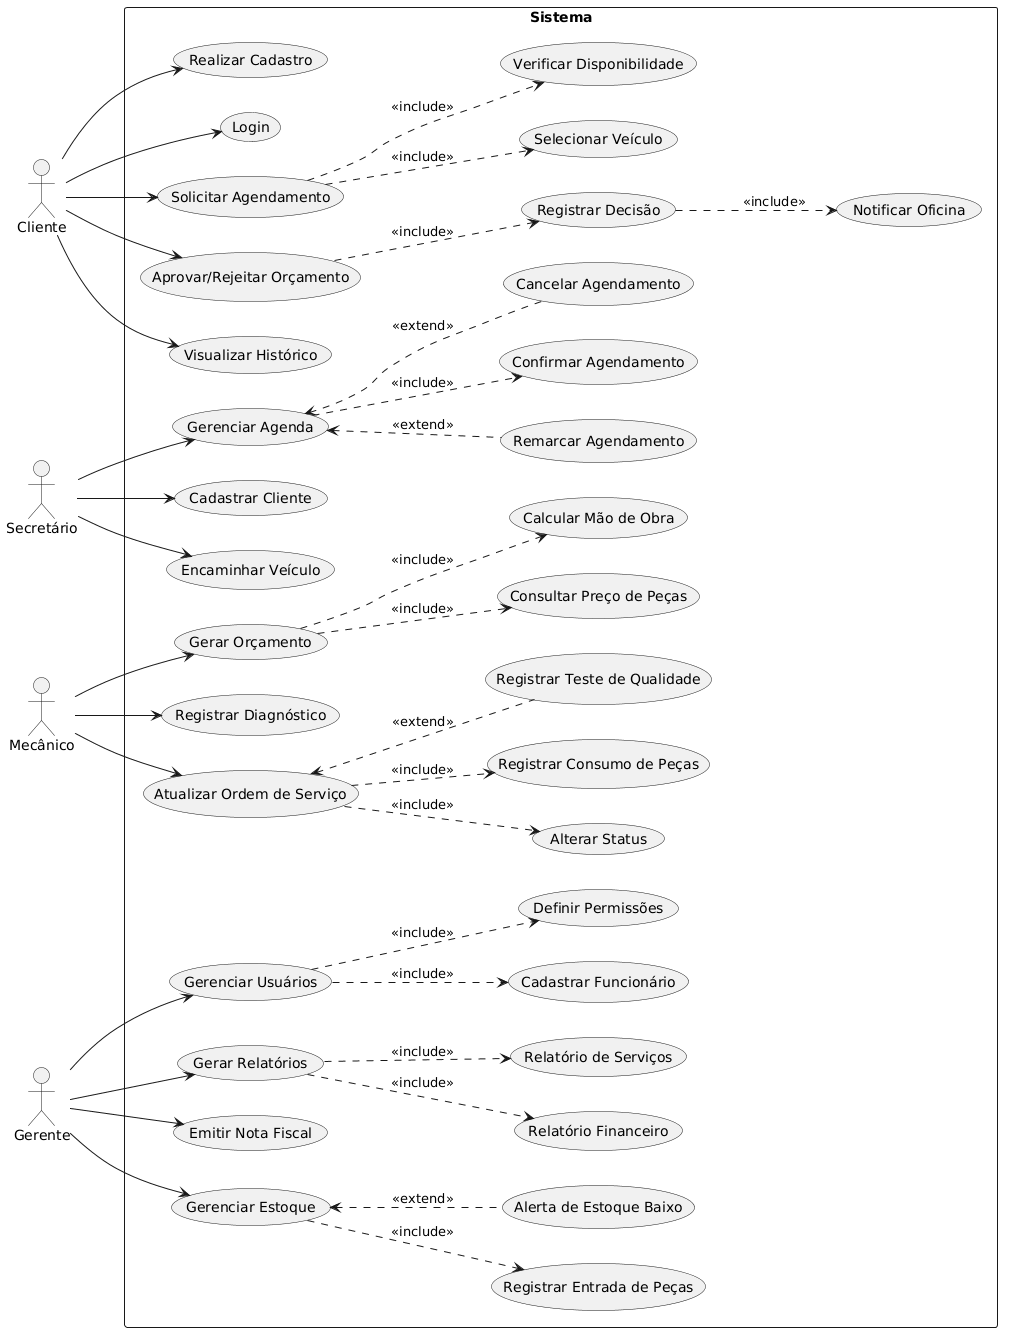

The diagram above was rendered by PlantUML. Its source (embedded in the PNG):
@startuml
left to right direction

actor Cliente
actor "Secretário" as Secretario
actor Mecânico
actor Gerente

rectangle Sistema {

    ' ===== CLIENTE =====
    Cliente --> (Realizar Cadastro)
    Cliente --> (Login)
    Cliente --> (Solicitar Agendamento)
    Cliente --> (Aprovar/Rejeitar Orçamento)
    Cliente --> (Visualizar Histórico)

    (Solicitar Agendamento) ..> (Verificar Disponibilidade) : <<include>>
    (Solicitar Agendamento) ..> (Selecionar Veículo) : <<include>>

    (Aprovar/Rejeitar Orçamento) ..> (Registrar Decisão) : <<include>>
    (Registrar Decisão) ..> (Notificar Oficina) : <<include>>

    ' ===== SECRETÁRIO =====
    Secretario --> (Gerenciar Agenda)
    Secretario --> (Cadastrar Cliente)
    Secretario --> (Encaminhar Veículo)

    (Gerenciar Agenda) ..> (Confirmar Agendamento) : <<include>>
    (Gerenciar Agenda) <.. (Cancelar Agendamento) : <<extend>>
    (Gerenciar Agenda) <.. (Remarcar Agendamento) : <<extend>>
    

    ' ===== MECÂNICO =====
    Mecânico --> (Gerar Orçamento)
    Mecânico --> (Registrar Diagnóstico)
    Mecânico --> (Atualizar Ordem de Serviço)

    (Gerar Orçamento) ..> (Calcular Mão de Obra) : <<include>>
    (Gerar Orçamento) ..> (Consultar Preço de Peças) : <<include>>

    (Atualizar Ordem de Serviço) ..> (Alterar Status) : <<include>>
    (Atualizar Ordem de Serviço) ..> (Registrar Consumo de Peças) : <<include>>
    (Atualizar Ordem de Serviço) <.. (Registrar Teste de Qualidade) : <<extend>>
    

    ' ===== GERENTE =====
    Gerente --> (Gerenciar Usuários)
    Gerente --> (Gerar Relatórios)
    Gerente --> (Emitir Nota Fiscal)
    Gerente --> (Gerenciar Estoque)

    (Gerar Relatórios) ..> (Relatório Financeiro) : <<include>>
    (Gerar Relatórios) ..> (Relatório de Serviços) : <<include>>

    (Gerenciar Estoque) ..> (Registrar Entrada de Peças) : <<include>>
    (Gerenciar Estoque) <.. (Alerta de Estoque Baixo) : <<extend>>
    
    (Gerenciar Usuários) ..> (Cadastrar Funcionário) : <<include>>
    (Gerenciar Usuários) ..> (Definir Permissões) : <<include>>
}
@enduml